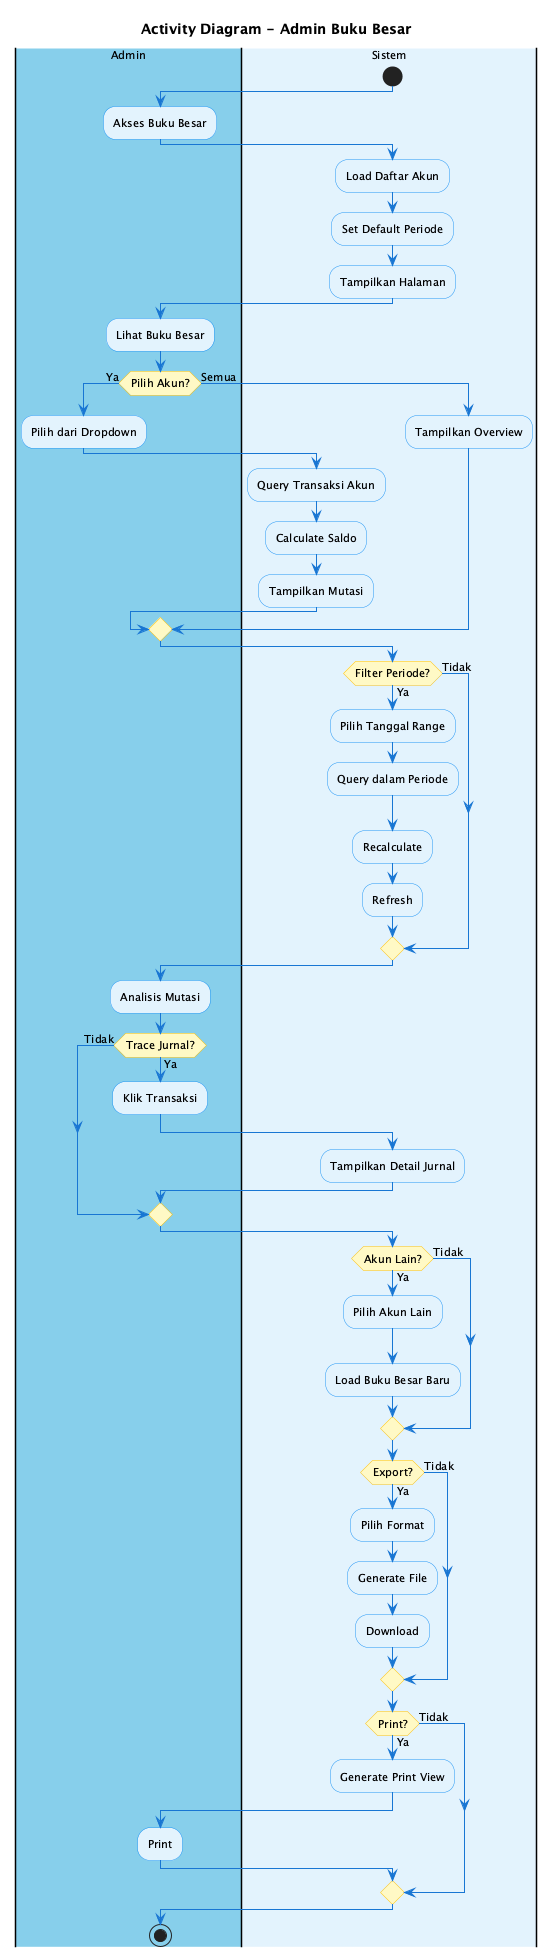

The diagram above was rendered by PlantUML. Its source (embedded in the PNG):
@startuml Activity Diagram - Admin Buku Besar
skinparam backgroundColor #FEFEFE
skinparam ActivityBackgroundColor #E3F2FD
skinparam ActivityBorderColor #2196F3
skinparam ActivityDiamondBackgroundColor #FFF9C4
skinparam ActivityDiamondBorderColor #FFC107
skinparam ArrowColor #1976D2
skinparam defaultFontSize 11

title Activity Diagram - Admin Buku Besar

|#87CEEB|Admin|
|#E3F2FD|Sistem|

start

|Admin|
:Akses Buku Besar;

|Sistem|
:Load Daftar Akun;
:Set Default Periode;
:Tampilkan Halaman;

|Admin|
:Lihat Buku Besar;

if (Pilih Akun?) then (Ya)
  :Pilih dari Dropdown;
  
  |Sistem|
  :Query Transaksi Akun;
  :Calculate Saldo;
  :Tampilkan Mutasi;
else (Semua)
  |Sistem|
  :Tampilkan Overview;
endif

if (Filter Periode?) then (Ya)
  :Pilih Tanggal Range;
  
  |Sistem|
  :Query dalam Periode;
  :Recalculate;
  :Refresh;
else (Tidak)
endif

|Admin|
:Analisis Mutasi;

if (Trace Jurnal?) then (Ya)
  :Klik Transaksi;
  
  |Sistem|
  :Tampilkan Detail Jurnal;
else (Tidak)
endif

if (Akun Lain?) then (Ya)
  :Pilih Akun Lain;
  
  |Sistem|
  :Load Buku Besar Baru;
else (Tidak)
endif

if (Export?) then (Ya)
  :Pilih Format;
  
  |Sistem|
  :Generate File;
  :Download;
else (Tidak)
endif

if (Print?) then (Ya)
  |Sistem|
  :Generate Print View;
  
  |Admin|
  :Print;
else (Tidak)
endif

stop

@enduml